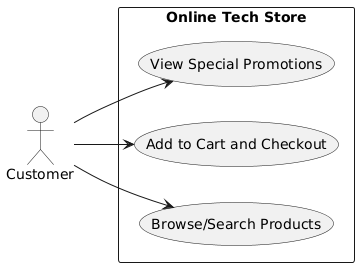

The diagram above was rendered by PlantUML. Its source (embedded in the PNG):
@startuml
left to right direction

actor Customer

rectangle "Online Tech Store" {
    usecase "Browse/Search Products" as UC1
    usecase "Add to Cart and Checkout" as UC2
    usecase "View Special Promotions" as UC3
}

Customer --> UC1
Customer --> UC2
Customer --> UC3
@enduml